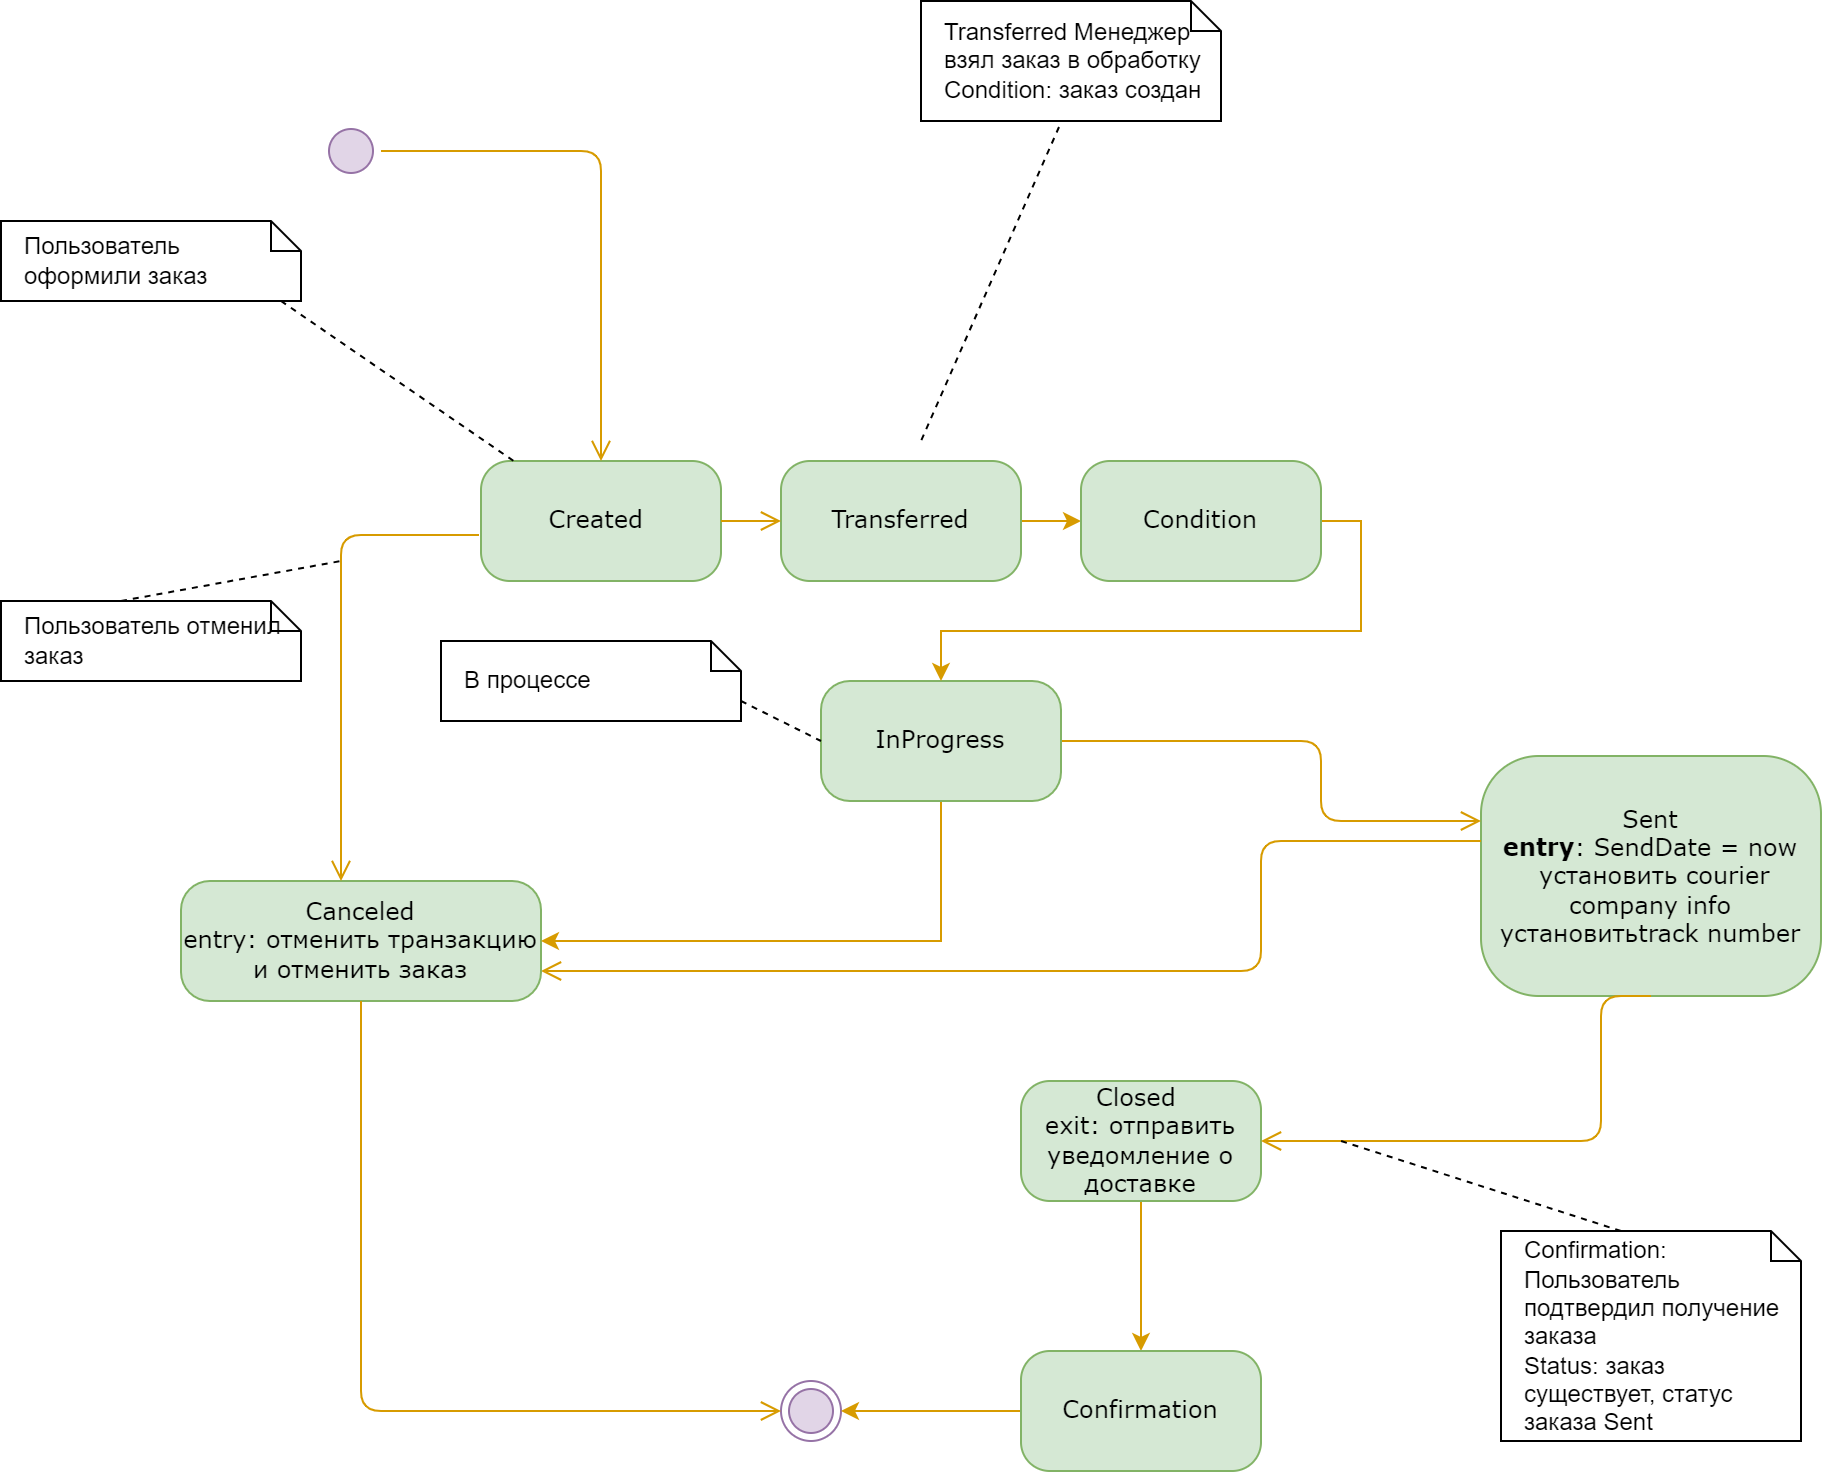

The diagram above was exported from draw.io. Its source (the exported page's mxGraphModel, read from the mxfile embedded in the PNG):
<mxGraphModel dx="1393" dy="763" grid="1" gridSize="10" guides="1" tooltips="1" connect="1" arrows="1" fold="1" page="1" pageScale="1" pageWidth="1100" pageHeight="850" background="none" math="0" shadow="0">
  <root>
    <mxCell id="0" />
    <mxCell id="1" parent="0" />
    <mxCell id="382b91b5511bd0f7-1" value="" style="ellipse;html=1;shape=startState;rounded=1;shadow=0;comic=0;labelBackgroundColor=none;fontFamily=Verdana;fontSize=12;align=center;direction=south;fillColor=#e1d5e7;strokeColor=#9673a6;" parent="1" vertex="1">
      <mxGeometry x="200" y="80" width="30" height="30" as="geometry" />
    </mxCell>
    <mxCell id="382b91b5511bd0f7-5" value="&lt;div&gt;Sent&lt;/div&gt;&lt;div&gt;&lt;b&gt;entry&lt;/b&gt;:&amp;nbsp;SendDate = now&lt;/div&gt;&lt;div&gt;&amp;nbsp;установить courier company info&lt;br&gt;&lt;/div&gt;&lt;div&gt;установитьtrack number&lt;/div&gt;" style="rounded=1;whiteSpace=wrap;html=1;arcSize=24;fillColor=#d5e8d4;strokeColor=#82b366;shadow=0;comic=0;labelBackgroundColor=none;fontFamily=Verdana;fontSize=12;align=center;" parent="1" vertex="1">
      <mxGeometry x="780" y="397.5" width="170" height="120" as="geometry" />
    </mxCell>
    <mxCell id="382b91b5511bd0f7-6" value="&lt;div&gt;Created&amp;nbsp;&lt;/div&gt;" style="rounded=1;whiteSpace=wrap;html=1;arcSize=24;fillColor=#d5e8d4;strokeColor=#82b366;shadow=0;comic=0;labelBackgroundColor=none;fontFamily=Verdana;fontSize=12;align=center;" parent="1" vertex="1">
      <mxGeometry x="280" y="250" width="120" height="60" as="geometry" />
    </mxCell>
    <mxCell id="3cde6dad864a17aa-13" style="edgeStyle=elbowEdgeStyle;html=1;labelBackgroundColor=none;endArrow=open;endSize=8;strokeColor=#d79b00;fontFamily=Verdana;fontSize=12;align=left;exitX=0.5;exitY=1;exitDx=0;exitDy=0;entryX=1;entryY=0.75;entryDx=0;entryDy=0;fillColor=#ffe6cc;" parent="1" target="382b91b5511bd0f7-9" edge="1">
      <mxGeometry relative="1" as="geometry">
        <mxPoint x="780" y="440" as="sourcePoint" />
        <mxPoint x="250" y="510" as="targetPoint" />
        <Array as="points">
          <mxPoint x="670" y="480" />
        </Array>
      </mxGeometry>
    </mxCell>
    <mxCell id="382b91b5511bd0f7-9" value="Canceled&lt;div&gt;entry: отменить транзакцию и отменить заказ&lt;/div&gt;" style="rounded=1;whiteSpace=wrap;html=1;arcSize=24;fillColor=#d5e8d4;strokeColor=#82b366;shadow=0;comic=0;labelBackgroundColor=none;fontFamily=Verdana;fontSize=12;align=center;" parent="1" vertex="1">
      <mxGeometry x="130" y="460" width="180" height="60" as="geometry" />
    </mxCell>
    <mxCell id="fnDh-n36zEcW_LgBsxUh-18" style="edgeStyle=orthogonalEdgeStyle;rounded=0;orthogonalLoop=1;jettySize=auto;html=1;exitX=0.5;exitY=1;exitDx=0;exitDy=0;entryX=0.5;entryY=0;entryDx=0;entryDy=0;fillColor=#ffe6cc;strokeColor=#d79b00;" parent="1" source="382b91b5511bd0f7-10" target="fnDh-n36zEcW_LgBsxUh-17" edge="1">
      <mxGeometry relative="1" as="geometry" />
    </mxCell>
    <mxCell id="382b91b5511bd0f7-10" value="&lt;div&gt;Closed&amp;nbsp;&lt;/div&gt;&lt;div&gt;exit: отправить уведомление о доставке&lt;/div&gt;" style="rounded=1;whiteSpace=wrap;html=1;arcSize=24;fillColor=#d5e8d4;strokeColor=#82b366;shadow=0;comic=0;labelBackgroundColor=none;fontFamily=Verdana;fontSize=12;align=center;" parent="1" vertex="1">
      <mxGeometry x="550" y="560" width="120" height="60" as="geometry" />
    </mxCell>
    <mxCell id="2a3bc250acf0617d-9" style="edgeStyle=orthogonalEdgeStyle;html=1;labelBackgroundColor=none;endArrow=open;endSize=8;strokeColor=#d79b00;fontFamily=Verdana;fontSize=12;align=left;fillColor=#ffe6cc;" parent="1" source="382b91b5511bd0f7-1" target="382b91b5511bd0f7-6" edge="1">
      <mxGeometry relative="1" as="geometry" />
    </mxCell>
    <mxCell id="24f968d109e7d6b4-3" value="" style="ellipse;html=1;shape=endState;fillColor=#e1d5e7;strokeColor=#9673a6;rounded=1;shadow=0;comic=0;labelBackgroundColor=none;fontFamily=Verdana;fontSize=12;align=center;" parent="1" vertex="1">
      <mxGeometry x="430" y="710" width="30" height="30" as="geometry" />
    </mxCell>
    <mxCell id="1Mzbr1FjEaODp7JfejLL-1" style="edgeStyle=elbowEdgeStyle;html=1;labelBackgroundColor=none;endArrow=open;endSize=8;strokeColor=#d79b00;fontFamily=Verdana;fontSize=12;align=left;exitX=-0.008;exitY=0.617;exitDx=0;exitDy=0;exitPerimeter=0;fillColor=#ffe6cc;" parent="1" source="382b91b5511bd0f7-6" edge="1">
      <mxGeometry relative="1" as="geometry">
        <mxPoint x="150" y="270" as="sourcePoint" />
        <mxPoint x="210" y="460" as="targetPoint" />
        <Array as="points">
          <mxPoint x="210" y="350" />
        </Array>
      </mxGeometry>
    </mxCell>
    <mxCell id="1Mzbr1FjEaODp7JfejLL-4" style="edgeStyle=elbowEdgeStyle;html=1;labelBackgroundColor=none;endArrow=open;endSize=8;strokeColor=#d79b00;fontFamily=Verdana;fontSize=12;align=left;exitX=1;exitY=0.5;exitDx=0;exitDy=0;fillColor=#ffe6cc;" parent="1" source="382b91b5511bd0f7-7" edge="1">
      <mxGeometry relative="1" as="geometry">
        <mxPoint x="580" y="390" as="sourcePoint" />
        <mxPoint x="780" y="430" as="targetPoint" />
        <Array as="points">
          <mxPoint x="700" y="400" />
        </Array>
      </mxGeometry>
    </mxCell>
    <mxCell id="1Mzbr1FjEaODp7JfejLL-13" style="edgeStyle=elbowEdgeStyle;html=1;labelBackgroundColor=none;endArrow=open;endSize=8;strokeColor=#d79b00;fontFamily=Verdana;fontSize=12;align=left;entryX=0;entryY=0.5;entryDx=0;entryDy=0;exitX=0.5;exitY=1;exitDx=0;exitDy=0;fillColor=#ffe6cc;" parent="1" source="382b91b5511bd0f7-9" target="24f968d109e7d6b4-3" edge="1">
      <mxGeometry relative="1" as="geometry">
        <mxPoint x="220" y="530" as="sourcePoint" />
        <mxPoint x="469.99660171779817" y="735.6066017177982" as="targetPoint" />
        <Array as="points">
          <mxPoint x="220" y="630" />
        </Array>
      </mxGeometry>
    </mxCell>
    <mxCell id="1Mzbr1FjEaODp7JfejLL-15" style="edgeStyle=elbowEdgeStyle;html=1;labelBackgroundColor=none;endArrow=open;endSize=8;strokeColor=#d79b00;fontFamily=Verdana;fontSize=12;align=left;exitX=0.5;exitY=1;exitDx=0;exitDy=0;entryX=1;entryY=0.5;entryDx=0;entryDy=0;fillColor=#ffe6cc;" parent="1" source="382b91b5511bd0f7-5" target="382b91b5511bd0f7-10" edge="1">
      <mxGeometry relative="1" as="geometry">
        <mxPoint x="620" y="630" as="sourcePoint" />
        <mxPoint x="469.99660171779817" y="735.6066017177982" as="targetPoint" />
        <Array as="points">
          <mxPoint x="840" y="530" />
        </Array>
      </mxGeometry>
    </mxCell>
    <mxCell id="1Mzbr1FjEaODp7JfejLL-16" value="Пользователь отменил заказ" style="shape=note;size=15;align=left;spacingLeft=10;html=1;whiteSpace=wrap;" parent="1" vertex="1">
      <mxGeometry x="40" y="320" width="150" height="40" as="geometry" />
    </mxCell>
    <mxCell id="1Mzbr1FjEaODp7JfejLL-17" value="" style="edgeStyle=none;endArrow=none;exitX=0.4;exitY=0;dashed=1;html=1;rounded=0;" parent="1" source="1Mzbr1FjEaODp7JfejLL-16" edge="1">
      <mxGeometry x="1" relative="1" as="geometry">
        <mxPoint x="210" y="300" as="targetPoint" />
        <Array as="points" />
      </mxGeometry>
    </mxCell>
    <mxCell id="1Mzbr1FjEaODp7JfejLL-19" value="Confirmation: Пользователь подтвердил получение заказа&lt;div&gt;Status: заказ существует, статус заказа Sent&lt;/div&gt;" style="shape=note;size=15;align=left;spacingLeft=10;html=1;whiteSpace=wrap;" parent="1" vertex="1">
      <mxGeometry x="790" y="635" width="150" height="105" as="geometry" />
    </mxCell>
    <mxCell id="1Mzbr1FjEaODp7JfejLL-20" value="" style="edgeStyle=none;endArrow=none;exitX=0.4;exitY=0;dashed=1;html=1;rounded=0;" parent="1" source="1Mzbr1FjEaODp7JfejLL-19" edge="1">
      <mxGeometry x="1" relative="1" as="geometry">
        <mxPoint x="710" y="590" as="targetPoint" />
        <Array as="points" />
      </mxGeometry>
    </mxCell>
    <mxCell id="1Mzbr1FjEaODp7JfejLL-21" value="Transferred Менеджер взял заказ в обработку&lt;br&gt;Condition: заказ создан" style="shape=note;size=15;align=left;spacingLeft=10;html=1;whiteSpace=wrap;" parent="1" vertex="1">
      <mxGeometry x="500" y="20" width="150" height="60" as="geometry" />
    </mxCell>
    <mxCell id="1Mzbr1FjEaODp7JfejLL-22" value="" style="edgeStyle=none;endArrow=none;exitX=0.46;exitY=1.05;dashed=1;html=1;rounded=0;exitDx=0;exitDy=0;exitPerimeter=0;" parent="1" source="1Mzbr1FjEaODp7JfejLL-21" edge="1">
      <mxGeometry x="1" relative="1" as="geometry">
        <mxPoint x="500" y="240" as="targetPoint" />
        <Array as="points" />
      </mxGeometry>
    </mxCell>
    <mxCell id="fnDh-n36zEcW_LgBsxUh-1" value="Пользователь оформили заказ" style="shape=note;size=15;align=left;spacingLeft=10;html=1;whiteSpace=wrap;" parent="1" vertex="1">
      <mxGeometry x="40" y="130" width="150" height="40" as="geometry" />
    </mxCell>
    <mxCell id="fnDh-n36zEcW_LgBsxUh-3" value="" style="edgeStyle=none;endArrow=none;dashed=1;html=1;rounded=0;" parent="1" target="382b91b5511bd0f7-6" edge="1">
      <mxGeometry x="1" relative="1" as="geometry">
        <mxPoint x="310" y="240" as="targetPoint" />
        <Array as="points" />
        <mxPoint x="180" y="170" as="sourcePoint" />
      </mxGeometry>
    </mxCell>
    <mxCell id="fnDh-n36zEcW_LgBsxUh-9" style="edgeStyle=orthogonalEdgeStyle;rounded=0;orthogonalLoop=1;jettySize=auto;html=1;exitX=1;exitY=0.5;exitDx=0;exitDy=0;entryX=0;entryY=0.5;entryDx=0;entryDy=0;fillColor=#ffe6cc;strokeColor=#d79b00;" parent="1" source="fnDh-n36zEcW_LgBsxUh-4" target="fnDh-n36zEcW_LgBsxUh-8" edge="1">
      <mxGeometry relative="1" as="geometry" />
    </mxCell>
    <mxCell id="fnDh-n36zEcW_LgBsxUh-4" value="Transferred" style="rounded=1;whiteSpace=wrap;html=1;arcSize=24;fillColor=#d5e8d4;strokeColor=#82b366;shadow=0;comic=0;labelBackgroundColor=none;fontFamily=Verdana;fontSize=12;align=center;" parent="1" vertex="1">
      <mxGeometry x="430" y="250" width="120" height="60" as="geometry" />
    </mxCell>
    <mxCell id="fnDh-n36zEcW_LgBsxUh-15" style="edgeStyle=orthogonalEdgeStyle;rounded=0;orthogonalLoop=1;jettySize=auto;html=1;exitX=0.5;exitY=1;exitDx=0;exitDy=0;entryX=1;entryY=0.5;entryDx=0;entryDy=0;fillColor=#ffe6cc;strokeColor=#d79b00;" parent="1" source="382b91b5511bd0f7-7" target="382b91b5511bd0f7-9" edge="1">
      <mxGeometry relative="1" as="geometry">
        <mxPoint x="510" y="440" as="targetPoint" />
      </mxGeometry>
    </mxCell>
    <mxCell id="382b91b5511bd0f7-7" value="&lt;div&gt;InProgress&lt;/div&gt;" style="rounded=1;whiteSpace=wrap;html=1;arcSize=24;fillColor=#d5e8d4;strokeColor=#82b366;shadow=0;comic=0;labelBackgroundColor=none;fontFamily=Verdana;fontSize=12;align=center;" parent="1" vertex="1">
      <mxGeometry x="450" y="360" width="120" height="60" as="geometry" />
    </mxCell>
    <mxCell id="fnDh-n36zEcW_LgBsxUh-7" style="edgeStyle=orthogonalEdgeStyle;html=1;labelBackgroundColor=none;endArrow=open;endSize=8;strokeColor=#d79b00;fontFamily=Verdana;fontSize=12;align=left;fillColor=#ffe6cc;exitX=1;exitY=0.5;exitDx=0;exitDy=0;" parent="1" source="382b91b5511bd0f7-6" edge="1">
      <mxGeometry relative="1" as="geometry">
        <mxPoint x="410" y="280" as="sourcePoint" />
        <mxPoint x="430" y="280" as="targetPoint" />
        <Array as="points" />
      </mxGeometry>
    </mxCell>
    <mxCell id="fnDh-n36zEcW_LgBsxUh-11" style="edgeStyle=orthogonalEdgeStyle;rounded=0;orthogonalLoop=1;jettySize=auto;html=1;exitX=1;exitY=0.5;exitDx=0;exitDy=0;entryX=0.5;entryY=0;entryDx=0;entryDy=0;fillColor=#ffe6cc;strokeColor=#d79b00;" parent="1" source="fnDh-n36zEcW_LgBsxUh-8" target="382b91b5511bd0f7-7" edge="1">
      <mxGeometry relative="1" as="geometry">
        <mxPoint x="720" y="280" as="targetPoint" />
      </mxGeometry>
    </mxCell>
    <mxCell id="fnDh-n36zEcW_LgBsxUh-8" value="Condition" style="rounded=1;whiteSpace=wrap;html=1;arcSize=24;fillColor=#d5e8d4;strokeColor=#82b366;shadow=0;comic=0;labelBackgroundColor=none;fontFamily=Verdana;fontSize=12;align=center;" parent="1" vertex="1">
      <mxGeometry x="580" y="250" width="120" height="60" as="geometry" />
    </mxCell>
    <mxCell id="fnDh-n36zEcW_LgBsxUh-19" style="edgeStyle=orthogonalEdgeStyle;rounded=0;orthogonalLoop=1;jettySize=auto;html=1;exitX=0;exitY=0.5;exitDx=0;exitDy=0;entryX=1;entryY=0.5;entryDx=0;entryDy=0;fillColor=#ffe6cc;strokeColor=#d79b00;" parent="1" source="fnDh-n36zEcW_LgBsxUh-17" target="24f968d109e7d6b4-3" edge="1">
      <mxGeometry relative="1" as="geometry" />
    </mxCell>
    <mxCell id="fnDh-n36zEcW_LgBsxUh-17" value="Confirmation" style="rounded=1;whiteSpace=wrap;html=1;arcSize=24;fillColor=#d5e8d4;strokeColor=#82b366;shadow=0;comic=0;labelBackgroundColor=none;fontFamily=Verdana;fontSize=12;align=center;" parent="1" vertex="1">
      <mxGeometry x="550" y="695" width="120" height="60" as="geometry" />
    </mxCell>
    <mxCell id="fnDh-n36zEcW_LgBsxUh-21" value="В процессе" style="shape=note;size=15;align=left;spacingLeft=10;html=1;whiteSpace=wrap;" parent="1" vertex="1">
      <mxGeometry x="260" y="340" width="150" height="40" as="geometry" />
    </mxCell>
    <mxCell id="fnDh-n36zEcW_LgBsxUh-22" value="" style="edgeStyle=none;endArrow=none;exitX=0.5;exitY=1;dashed=1;html=1;rounded=0;exitDx=0;exitDy=0;exitPerimeter=0;" parent="1" edge="1">
      <mxGeometry x="1" relative="1" as="geometry">
        <mxPoint x="450" y="390" as="targetPoint" />
        <Array as="points" />
        <mxPoint x="410" y="370" as="sourcePoint" />
      </mxGeometry>
    </mxCell>
  </root>
</mxGraphModel>